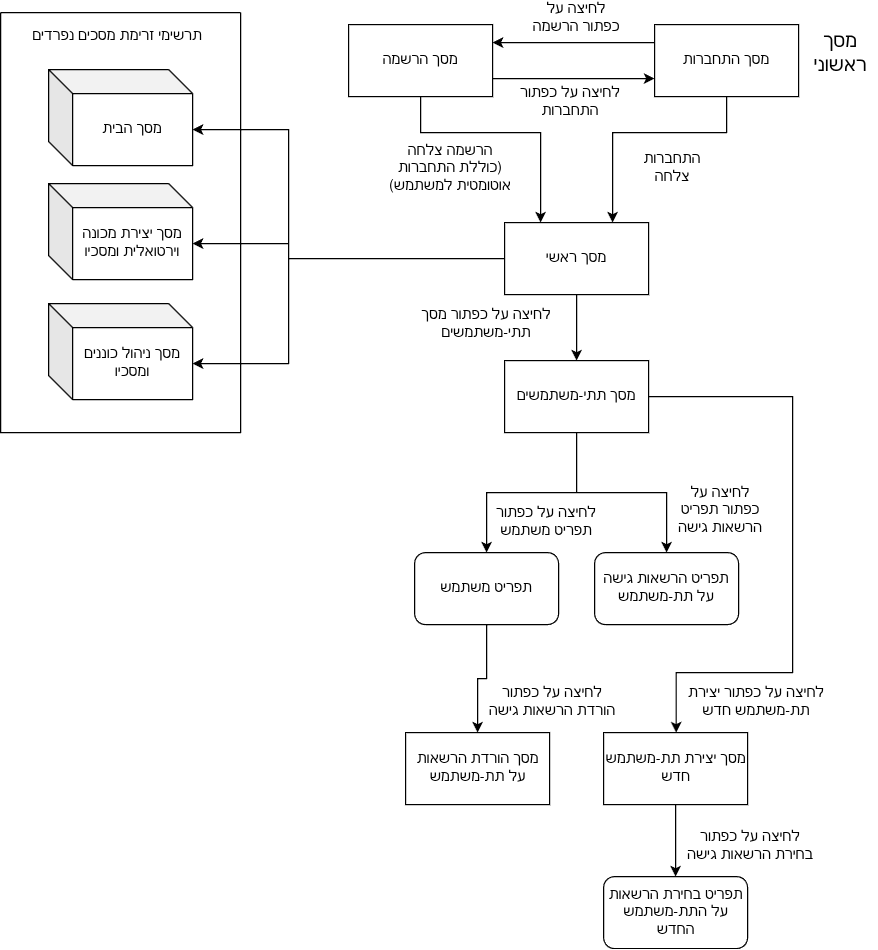

The diagram above was exported from draw.io. Its source (the exported page's mxGraphModel, read from the mxfile embedded in the PNG):
<mxGraphModel dx="2037" dy="702" grid="1" gridSize="10" guides="1" tooltips="1" connect="1" arrows="1" fold="1" page="1" pageScale="1" pageWidth="850" pageHeight="1100" math="0" shadow="0">
  <root>
    <mxCell id="0" />
    <mxCell id="1" parent="0" />
    <mxCell id="Yq3jS1j8ZDm34-1Xb4UX-23" edge="1" parent="1" source="Yq3jS1j8ZDm34-1Xb4UX-1" style="edgeStyle=orthogonalEdgeStyle;rounded=0;orthogonalLoop=1;jettySize=auto;html=1;exitX=0;exitY=0.25;exitDx=0;exitDy=0;entryX=1;entryY=0.25;entryDx=0;entryDy=0;" target="Yq3jS1j8ZDm34-1Xb4UX-2">
      <mxGeometry relative="1" as="geometry" />
    </mxCell>
    <mxCell id="Yq3jS1j8ZDm34-1Xb4UX-25" edge="1" parent="1" source="Yq3jS1j8ZDm34-1Xb4UX-1" style="edgeStyle=orthogonalEdgeStyle;rounded=0;orthogonalLoop=1;jettySize=auto;html=1;entryX=0.75;entryY=0;entryDx=0;entryDy=0;" target="Yq3jS1j8ZDm34-1Xb4UX-6">
      <mxGeometry relative="1" as="geometry">
        <Array as="points">
          <mxPoint x="365" y="110" />
          <mxPoint x="270" y="110" />
        </Array>
      </mxGeometry>
    </mxCell>
    <mxCell id="Yq3jS1j8ZDm34-1Xb4UX-1" parent="1" style="rounded=0;whiteSpace=wrap;html=1;" value="מסך התחברות" vertex="1">
      <mxGeometry height="60" width="120" x="305" y="20" as="geometry" />
    </mxCell>
    <mxCell id="Yq3jS1j8ZDm34-1Xb4UX-24" edge="1" parent="1" source="Yq3jS1j8ZDm34-1Xb4UX-2" style="edgeStyle=orthogonalEdgeStyle;rounded=0;orthogonalLoop=1;jettySize=auto;html=1;exitX=1;exitY=0.75;exitDx=0;exitDy=0;entryX=0;entryY=0.75;entryDx=0;entryDy=0;" target="Yq3jS1j8ZDm34-1Xb4UX-1">
      <mxGeometry relative="1" as="geometry" />
    </mxCell>
    <mxCell id="Yq3jS1j8ZDm34-1Xb4UX-26" edge="1" parent="1" source="Yq3jS1j8ZDm34-1Xb4UX-2" style="edgeStyle=orthogonalEdgeStyle;rounded=0;orthogonalLoop=1;jettySize=auto;html=1;entryX=0.25;entryY=0;entryDx=0;entryDy=0;" target="Yq3jS1j8ZDm34-1Xb4UX-6">
      <mxGeometry relative="1" as="geometry">
        <Array as="points">
          <mxPoint x="110" y="110" />
          <mxPoint x="210" y="110" />
        </Array>
      </mxGeometry>
    </mxCell>
    <mxCell id="Yq3jS1j8ZDm34-1Xb4UX-2" parent="1" style="rounded=0;whiteSpace=wrap;html=1;" value="מסך הרשמה" vertex="1">
      <mxGeometry height="60" width="120" x="50" y="20" as="geometry" />
    </mxCell>
    <mxCell id="Yq3jS1j8ZDm34-1Xb4UX-5" parent="1" style="text;html=1;whiteSpace=wrap;strokeColor=none;fillColor=none;align=center;verticalAlign=middle;rounded=0;" value="&lt;font style=&quot;font-size: 16px;&quot;&gt;מסך ראשוני&lt;/font&gt;" vertex="1">
      <mxGeometry height="30" width="60" x="430" y="30" as="geometry" />
    </mxCell>
    <mxCell id="Yq3jS1j8ZDm34-1Xb4UX-27" edge="1" parent="1" source="Yq3jS1j8ZDm34-1Xb4UX-6" style="edgeStyle=orthogonalEdgeStyle;rounded=0;orthogonalLoop=1;jettySize=auto;html=1;entryX=0.5;entryY=0;entryDx=0;entryDy=0;" target="Yq3jS1j8ZDm34-1Xb4UX-11">
      <mxGeometry relative="1" as="geometry" />
    </mxCell>
    <mxCell id="Yq3jS1j8ZDm34-1Xb4UX-6" parent="1" style="rounded=0;whiteSpace=wrap;html=1;" value="מסך ראשי" vertex="1">
      <mxGeometry height="60" width="120" x="180" y="185" as="geometry" />
    </mxCell>
    <mxCell id="Yq3jS1j8ZDm34-1Xb4UX-9" parent="1" style="text;html=1;whiteSpace=wrap;strokeColor=none;fillColor=none;align=center;verticalAlign=middle;rounded=0;" value="התחברות צלחה" vertex="1">
      <mxGeometry height="30" width="60" x="290" y="125" as="geometry" />
    </mxCell>
    <mxCell id="Yq3jS1j8ZDm34-1Xb4UX-10" parent="1" style="text;html=1;whiteSpace=wrap;strokeColor=none;fillColor=none;align=center;verticalAlign=middle;rounded=0;" value="הרשמה צלחה (כוללת התחברות אוטומטית למשתמש)" vertex="1">
      <mxGeometry height="30" width="110" x="80" y="125" as="geometry" />
    </mxCell>
    <mxCell id="cZxizrs6ink-5exljzHe-9" edge="1" parent="1" source="Yq3jS1j8ZDm34-1Xb4UX-11" style="edgeStyle=orthogonalEdgeStyle;rounded=0;orthogonalLoop=1;jettySize=auto;html=1;entryX=0.5;entryY=0;entryDx=0;entryDy=0;" target="cZxizrs6ink-5exljzHe-2">
      <mxGeometry relative="1" as="geometry" />
    </mxCell>
    <mxCell id="cZxizrs6ink-5exljzHe-10" edge="1" parent="1" source="Yq3jS1j8ZDm34-1Xb4UX-11" style="edgeStyle=orthogonalEdgeStyle;rounded=0;orthogonalLoop=1;jettySize=auto;html=1;entryX=0.5;entryY=0;entryDx=0;entryDy=0;" target="cZxizrs6ink-5exljzHe-4">
      <mxGeometry relative="1" as="geometry" />
    </mxCell>
    <mxCell id="cZxizrs6ink-5exljzHe-14" edge="1" parent="1" source="Yq3jS1j8ZDm34-1Xb4UX-11" style="edgeStyle=orthogonalEdgeStyle;rounded=0;orthogonalLoop=1;jettySize=auto;html=1;entryX=0.5;entryY=0;entryDx=0;entryDy=0;" target="cZxizrs6ink-5exljzHe-5">
      <mxGeometry relative="1" as="geometry">
        <Array as="points">
          <mxPoint x="420" y="330" />
          <mxPoint x="420" y="560" />
          <mxPoint x="323" y="560" />
          <mxPoint x="323" y="610" />
        </Array>
      </mxGeometry>
    </mxCell>
    <mxCell id="Yq3jS1j8ZDm34-1Xb4UX-11" parent="1" style="rounded=0;whiteSpace=wrap;html=1;" value="מסך תתי-משתמשים" vertex="1">
      <mxGeometry height="60" width="120" x="180" y="300" as="geometry" />
    </mxCell>
    <mxCell id="Yq3jS1j8ZDm34-1Xb4UX-14" parent="1" style="text;html=1;whiteSpace=wrap;strokeColor=none;fillColor=none;align=center;verticalAlign=middle;rounded=0;" value="לחיצה על כפתור הרשמה" vertex="1">
      <mxGeometry height="30" width="80" x="200" as="geometry" />
    </mxCell>
    <mxCell id="Yq3jS1j8ZDm34-1Xb4UX-15" parent="1" style="text;html=1;whiteSpace=wrap;strokeColor=none;fillColor=none;align=center;verticalAlign=middle;rounded=0;" value="לחיצה על כפתור התחברות" vertex="1">
      <mxGeometry height="30" width="90" x="190" y="70" as="geometry" />
    </mxCell>
    <mxCell id="Yq3jS1j8ZDm34-1Xb4UX-78" parent="1" style="text;html=1;whiteSpace=wrap;strokeColor=none;fillColor=none;align=center;verticalAlign=middle;rounded=0;" value="לחיצה על כפתור מסך תתי-משתמשים" vertex="1">
      <mxGeometry height="30" width="110" x="110" y="255" as="geometry" />
    </mxCell>
    <mxCell id="Yq3jS1j8ZDm34-1Xb4UX-83" parent="1" style="swimlane;startSize=0;" value="" vertex="1">
      <mxGeometry height="350" width="200" x="-240" y="10" as="geometry" />
    </mxCell>
    <mxCell id="Yq3jS1j8ZDm34-1Xb4UX-84" parent="Yq3jS1j8ZDm34-1Xb4UX-83" style="text;html=1;whiteSpace=wrap;strokeColor=none;fillColor=none;align=center;verticalAlign=middle;rounded=0;" value="תרשימי זרימת מסכים נפרדים" vertex="1">
      <mxGeometry height="30" width="155" x="20" y="5" as="geometry" />
    </mxCell>
    <mxCell id="Yq3jS1j8ZDm34-1Xb4UX-80" parent="Yq3jS1j8ZDm34-1Xb4UX-83" style="shape=cube;whiteSpace=wrap;html=1;boundedLbl=1;backgroundOutline=1;darkOpacity=0.05;darkOpacity2=0.1;" value="מסך הבית" vertex="1">
      <mxGeometry height="80" width="120" x="40" y="47.5" as="geometry" />
    </mxCell>
    <mxCell id="Yq3jS1j8ZDm34-1Xb4UX-81" parent="Yq3jS1j8ZDm34-1Xb4UX-83" style="shape=cube;whiteSpace=wrap;html=1;boundedLbl=1;backgroundOutline=1;darkOpacity=0.05;darkOpacity2=0.1;" value="מסך יצירת מכונה וירטואלית ומסכיו" vertex="1">
      <mxGeometry height="80" width="120" x="40" y="142.5" as="geometry" />
    </mxCell>
    <mxCell id="Yq3jS1j8ZDm34-1Xb4UX-82" parent="Yq3jS1j8ZDm34-1Xb4UX-83" style="shape=cube;whiteSpace=wrap;html=1;boundedLbl=1;backgroundOutline=1;darkOpacity=0.05;darkOpacity2=0.1;" value="מסך ניהול כוננים ומסכיו" vertex="1">
      <mxGeometry height="80" width="120" x="40" y="242.5" as="geometry" />
    </mxCell>
    <mxCell id="VJvuOzYjKibgZUn8_A5S-1" edge="1" parent="1" source="Yq3jS1j8ZDm34-1Xb4UX-6" style="edgeStyle=orthogonalEdgeStyle;rounded=0;orthogonalLoop=1;jettySize=auto;html=1;entryX=0;entryY=0;entryDx=120;entryDy=50;entryPerimeter=0;" target="Yq3jS1j8ZDm34-1Xb4UX-81">
      <mxGeometry relative="1" as="geometry">
        <Array as="points">
          <mxPoint y="215" />
          <mxPoint y="203" />
        </Array>
      </mxGeometry>
    </mxCell>
    <mxCell id="VJvuOzYjKibgZUn8_A5S-2" edge="1" parent="1" source="Yq3jS1j8ZDm34-1Xb4UX-6" style="edgeStyle=orthogonalEdgeStyle;rounded=0;orthogonalLoop=1;jettySize=auto;html=1;entryX=0;entryY=0;entryDx=120;entryDy=50;entryPerimeter=0;" target="Yq3jS1j8ZDm34-1Xb4UX-80">
      <mxGeometry relative="1" as="geometry">
        <Array as="points">
          <mxPoint y="215" />
          <mxPoint y="108" />
        </Array>
      </mxGeometry>
    </mxCell>
    <mxCell id="VJvuOzYjKibgZUn8_A5S-3" edge="1" parent="1" source="Yq3jS1j8ZDm34-1Xb4UX-6" style="edgeStyle=orthogonalEdgeStyle;rounded=0;orthogonalLoop=1;jettySize=auto;html=1;entryX=0;entryY=0;entryDx=120;entryDy=50;entryPerimeter=0;" target="Yq3jS1j8ZDm34-1Xb4UX-82">
      <mxGeometry relative="1" as="geometry">
        <Array as="points">
          <mxPoint y="215" />
          <mxPoint y="303" />
        </Array>
      </mxGeometry>
    </mxCell>
    <mxCell id="cZxizrs6ink-5exljzHe-2" parent="1" style="rounded=1;whiteSpace=wrap;html=1;" value="תפריט הרשאות גישה על תת-משתמש" vertex="1">
      <mxGeometry height="60" width="120" x="255" y="460" as="geometry" />
    </mxCell>
    <mxCell id="cZxizrs6ink-5exljzHe-12" edge="1" parent="1" source="cZxizrs6ink-5exljzHe-4" style="edgeStyle=orthogonalEdgeStyle;rounded=0;orthogonalLoop=1;jettySize=auto;html=1;entryX=0.5;entryY=0;entryDx=0;entryDy=0;" target="cZxizrs6ink-5exljzHe-8">
      <mxGeometry relative="1" as="geometry" />
    </mxCell>
    <mxCell id="cZxizrs6ink-5exljzHe-4" parent="1" style="rounded=1;whiteSpace=wrap;html=1;" value="תפריט משתמש" vertex="1">
      <mxGeometry height="60" width="120" x="105" y="460" as="geometry" />
    </mxCell>
    <mxCell id="cZxizrs6ink-5exljzHe-7" edge="1" parent="1" source="cZxizrs6ink-5exljzHe-5" style="edgeStyle=orthogonalEdgeStyle;rounded=0;orthogonalLoop=1;jettySize=auto;html=1;entryX=0.5;entryY=0;entryDx=0;entryDy=0;" target="cZxizrs6ink-5exljzHe-6">
      <mxGeometry relative="1" as="geometry" />
    </mxCell>
    <mxCell id="cZxizrs6ink-5exljzHe-5" parent="1" style="whiteSpace=wrap;html=1;" value="מסך יצירת תת-משתמש חדש" vertex="1">
      <mxGeometry height="60" width="120" x="262.5" y="610" as="geometry" />
    </mxCell>
    <mxCell id="cZxizrs6ink-5exljzHe-6" parent="1" style="rounded=1;whiteSpace=wrap;html=1;" value="תפריט בחירת הרשאות על התת-משתמש החדש" vertex="1">
      <mxGeometry height="60" width="120" x="262.5" y="730" as="geometry" />
    </mxCell>
    <mxCell id="cZxizrs6ink-5exljzHe-8" parent="1" style="whiteSpace=wrap;html=1;" value="מסך הורדת הרשאות על תת-משתמש" vertex="1">
      <mxGeometry height="60" width="120" x="97.5" y="610" as="geometry" />
    </mxCell>
    <mxCell id="cZxizrs6ink-5exljzHe-15" parent="1" style="text;html=1;whiteSpace=wrap;strokeColor=none;fillColor=none;align=center;verticalAlign=middle;rounded=0;" value="לחיצה על כפתור יצירת תת-משתמש חדש" vertex="1">
      <mxGeometry height="30" width="120" x="330" y="570" as="geometry" />
    </mxCell>
    <mxCell id="cZxizrs6ink-5exljzHe-16" parent="1" style="text;html=1;whiteSpace=wrap;strokeColor=none;fillColor=none;align=center;verticalAlign=middle;rounded=0;" value="לחיצה על כפתור הורדת הרשאות גישה" vertex="1">
      <mxGeometry height="30" width="120" x="160" y="570" as="geometry" />
    </mxCell>
    <mxCell id="cZxizrs6ink-5exljzHe-18" parent="1" style="text;html=1;whiteSpace=wrap;strokeColor=none;fillColor=none;align=center;verticalAlign=middle;rounded=0;" value="לחיצה על כפתור בחירת הרשאות גישה" vertex="1">
      <mxGeometry height="30" width="110" x="330" y="690" as="geometry" />
    </mxCell>
    <mxCell id="cZxizrs6ink-5exljzHe-19" parent="1" style="text;html=1;whiteSpace=wrap;strokeColor=none;fillColor=none;align=center;verticalAlign=middle;rounded=0;" value="לחיצה על כפתור תפריט הרשאות גישה" vertex="1">
      <mxGeometry height="30" width="80" x="320" y="410" as="geometry" />
    </mxCell>
    <mxCell id="cZxizrs6ink-5exljzHe-20" parent="1" style="text;html=1;whiteSpace=wrap;strokeColor=none;fillColor=none;align=center;verticalAlign=middle;rounded=0;" value="לחיצה על כפתור תפריט משתמש" vertex="1">
      <mxGeometry height="30" width="90" x="170" y="420" as="geometry" />
    </mxCell>
  </root>
</mxGraphModel>